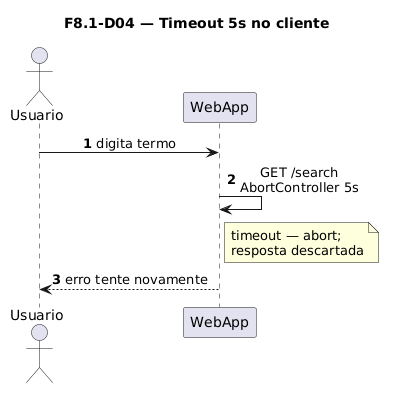

The diagram above was rendered by PlantUML. Its source (embedded in the PNG):
@startuml
title F8.1-D04 — Timeout 5s no cliente
skinparam sequenceMessageAlign center
skinparam responseMessageBelowArrow true
skinparam maxMessageSize 220
autonumber

actor "Usuario" as User
participant "WebApp" as WebApp

User -> WebApp: digita termo
WebApp -> WebApp: GET /search\nAbortController 5s
note right of WebApp
  timeout — abort;
  resposta descartada
end note
WebApp --> User: erro tente novamente
@enduml